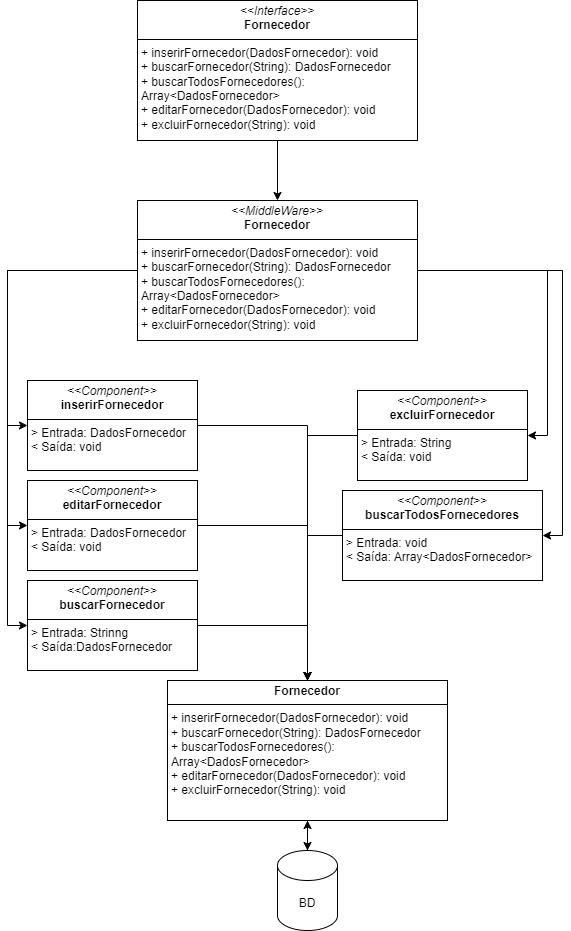

The diagram above was exported from draw.io. Its source (the exported page's mxGraphModel, read from the mxfile embedded in the PNG):
<mxGraphModel dx="1393" dy="789" grid="1" gridSize="10" guides="1" tooltips="1" connect="1" arrows="1" fold="1" page="1" pageScale="1" pageWidth="827" pageHeight="1169" math="0" shadow="0">
  <root>
    <mxCell id="0" />
    <mxCell id="1" parent="0" />
    <mxCell id="iOpOKTiMhZSJ0YGTTrD3-2" style="edgeStyle=orthogonalEdgeStyle;rounded=0;orthogonalLoop=1;jettySize=auto;html=1;exitX=0.5;exitY=1;exitDx=0;exitDy=0;entryX=0.5;entryY=0;entryDx=0;entryDy=0;" edge="1" parent="1" source="Gn4x0j2BB07o5eoxoqjv-3" target="Gn4x0j2BB07o5eoxoqjv-4">
      <mxGeometry relative="1" as="geometry" />
    </mxCell>
    <mxCell id="Gn4x0j2BB07o5eoxoqjv-3" value="&lt;p style=&quot;margin:0px;margin-top:4px;text-align:center;&quot;&gt;&lt;i&gt;&amp;lt;&amp;lt;Interface&amp;gt;&amp;gt;&lt;/i&gt;&lt;br&gt;&lt;b&gt;Fornecedor&lt;/b&gt;&lt;/p&gt;&lt;hr size=&quot;1&quot; style=&quot;border-style:solid;&quot;&gt;&lt;p style=&quot;margin:0px;margin-left:4px;&quot;&gt;+ inserirFornecedor(DadosFornecedor): void&lt;/p&gt;&lt;p style=&quot;margin:0px;margin-left:4px;&quot;&gt;+ buscarFornecedor(String): DadosFornecedor&lt;/p&gt;&lt;p style=&quot;margin:0px;margin-left:4px;&quot;&gt;+ buscarTodosFornecedores(): Array&amp;lt;DadosFornecedor&amp;gt;&lt;/p&gt;&lt;p style=&quot;margin:0px;margin-left:4px;&quot;&gt;+ editarFornecedor(DadosFornecedor): void&lt;/p&gt;&lt;p style=&quot;margin:0px;margin-left:4px;&quot;&gt;+ excluirFornecedor(String): void&lt;/p&gt;" style="verticalAlign=top;align=left;overflow=fill;html=1;whiteSpace=wrap;" parent="1" vertex="1">
      <mxGeometry x="230" y="30" width="280" height="140" as="geometry" />
    </mxCell>
    <mxCell id="iOpOKTiMhZSJ0YGTTrD3-20" style="edgeStyle=orthogonalEdgeStyle;rounded=0;orthogonalLoop=1;jettySize=auto;html=1;exitX=1;exitY=0.5;exitDx=0;exitDy=0;entryX=1;entryY=0.5;entryDx=0;entryDy=0;" edge="1" parent="1" source="Gn4x0j2BB07o5eoxoqjv-4" target="iOpOKTiMhZSJ0YGTTrD3-8">
      <mxGeometry relative="1" as="geometry" />
    </mxCell>
    <mxCell id="iOpOKTiMhZSJ0YGTTrD3-21" style="edgeStyle=orthogonalEdgeStyle;rounded=0;orthogonalLoop=1;jettySize=auto;html=1;exitX=1;exitY=0.5;exitDx=0;exitDy=0;entryX=1;entryY=0.5;entryDx=0;entryDy=0;" edge="1" parent="1" source="Gn4x0j2BB07o5eoxoqjv-4" target="iOpOKTiMhZSJ0YGTTrD3-6">
      <mxGeometry relative="1" as="geometry" />
    </mxCell>
    <mxCell id="iOpOKTiMhZSJ0YGTTrD3-22" style="edgeStyle=orthogonalEdgeStyle;rounded=0;orthogonalLoop=1;jettySize=auto;html=1;exitX=0;exitY=0.5;exitDx=0;exitDy=0;entryX=0;entryY=0.5;entryDx=0;entryDy=0;" edge="1" parent="1" source="Gn4x0j2BB07o5eoxoqjv-4" target="iOpOKTiMhZSJ0YGTTrD3-4">
      <mxGeometry relative="1" as="geometry" />
    </mxCell>
    <mxCell id="iOpOKTiMhZSJ0YGTTrD3-23" style="edgeStyle=orthogonalEdgeStyle;rounded=0;orthogonalLoop=1;jettySize=auto;html=1;exitX=0;exitY=0.5;exitDx=0;exitDy=0;entryX=0;entryY=0.5;entryDx=0;entryDy=0;" edge="1" parent="1" source="Gn4x0j2BB07o5eoxoqjv-4" target="iOpOKTiMhZSJ0YGTTrD3-7">
      <mxGeometry relative="1" as="geometry" />
    </mxCell>
    <mxCell id="iOpOKTiMhZSJ0YGTTrD3-24" style="edgeStyle=orthogonalEdgeStyle;rounded=0;orthogonalLoop=1;jettySize=auto;html=1;exitX=0;exitY=0.5;exitDx=0;exitDy=0;entryX=0;entryY=0.5;entryDx=0;entryDy=0;" edge="1" parent="1" source="Gn4x0j2BB07o5eoxoqjv-4" target="iOpOKTiMhZSJ0YGTTrD3-5">
      <mxGeometry relative="1" as="geometry" />
    </mxCell>
    <mxCell id="Gn4x0j2BB07o5eoxoqjv-4" value="&lt;p style=&quot;margin:0px;margin-top:4px;text-align:center;&quot;&gt;&lt;i&gt;&amp;lt;&amp;lt;MiddleWare&amp;gt;&amp;gt;&lt;/i&gt;&lt;br&gt;&lt;b&gt;Fornecedor&lt;/b&gt;&lt;/p&gt;&lt;hr size=&quot;1&quot; style=&quot;border-style:solid;&quot;&gt;&lt;p style=&quot;margin:0px;margin-left:4px;&quot;&gt;+ inserirFornecedor(DadosFornecedor): void&lt;/p&gt;&lt;p style=&quot;margin:0px;margin-left:4px;&quot;&gt;+ buscarFornecedor(String): DadosFornecedor&lt;/p&gt;&lt;p style=&quot;margin:0px;margin-left:4px;&quot;&gt;+ buscarTodosFornecedores(): Array&amp;lt;DadosFornecedor&amp;gt;&lt;/p&gt;&lt;p style=&quot;margin:0px;margin-left:4px;&quot;&gt;+ editarFornecedor(DadosFornecedor): void&lt;/p&gt;&lt;p style=&quot;margin:0px;margin-left:4px;&quot;&gt;+ excluirFornecedor(String): void&lt;/p&gt;" style="verticalAlign=top;align=left;overflow=fill;html=1;whiteSpace=wrap;" parent="1" vertex="1">
      <mxGeometry x="230" y="230" width="280" height="140" as="geometry" />
    </mxCell>
    <mxCell id="Gn4x0j2BB07o5eoxoqjv-11" style="edgeStyle=orthogonalEdgeStyle;rounded=0;orthogonalLoop=1;jettySize=auto;html=1;" parent="1" source="Gn4x0j2BB07o5eoxoqjv-5" target="Gn4x0j2BB07o5eoxoqjv-12" edge="1">
      <mxGeometry relative="1" as="geometry">
        <mxPoint x="590" y="530" as="targetPoint" />
      </mxGeometry>
    </mxCell>
    <mxCell id="Gn4x0j2BB07o5eoxoqjv-5" value="&lt;p style=&quot;margin:0px;margin-top:4px;text-align:center;&quot;&gt;&lt;b&gt;Fornecedor&lt;/b&gt;&lt;/p&gt;&lt;hr size=&quot;1&quot; style=&quot;border-style:solid;&quot;&gt;&lt;p style=&quot;margin:0px;margin-left:4px;&quot;&gt;+ inserirFornecedor(DadosFornecedor): void&lt;/p&gt;&lt;p style=&quot;margin:0px;margin-left:4px;&quot;&gt;+ buscarFornecedor(String): DadosFornecedor&lt;/p&gt;&lt;p style=&quot;margin:0px;margin-left:4px;&quot;&gt;+ buscarTodosFornecedores(): Array&amp;lt;DadosFornecedor&amp;gt;&lt;/p&gt;&lt;p style=&quot;margin:0px;margin-left:4px;&quot;&gt;+ editarFornecedor(DadosFornecedor): void&lt;/p&gt;&lt;p style=&quot;margin:0px;margin-left:4px;&quot;&gt;+ excluirFornecedor(String): void&lt;/p&gt;" style="verticalAlign=top;align=left;overflow=fill;html=1;whiteSpace=wrap;" parent="1" vertex="1">
      <mxGeometry x="260" y="710" width="280" height="140" as="geometry" />
    </mxCell>
    <mxCell id="iOpOKTiMhZSJ0YGTTrD3-1" value="" style="edgeStyle=orthogonalEdgeStyle;rounded=0;orthogonalLoop=1;jettySize=auto;html=1;" edge="1" parent="1" source="Gn4x0j2BB07o5eoxoqjv-12" target="Gn4x0j2BB07o5eoxoqjv-5">
      <mxGeometry relative="1" as="geometry" />
    </mxCell>
    <mxCell id="Gn4x0j2BB07o5eoxoqjv-12" value="BD" style="shape=cylinder3;whiteSpace=wrap;html=1;boundedLbl=1;backgroundOutline=1;size=15;" parent="1" vertex="1">
      <mxGeometry x="370" y="880" width="60" height="80" as="geometry" />
    </mxCell>
    <mxCell id="iOpOKTiMhZSJ0YGTTrD3-25" style="edgeStyle=orthogonalEdgeStyle;rounded=0;orthogonalLoop=1;jettySize=auto;html=1;exitX=1;exitY=0.5;exitDx=0;exitDy=0;entryX=0.5;entryY=0;entryDx=0;entryDy=0;" edge="1" parent="1" source="iOpOKTiMhZSJ0YGTTrD3-4" target="Gn4x0j2BB07o5eoxoqjv-5">
      <mxGeometry relative="1" as="geometry" />
    </mxCell>
    <mxCell id="iOpOKTiMhZSJ0YGTTrD3-4" value="&lt;p style=&quot;margin:0px;margin-top:4px;text-align:center;&quot;&gt;&lt;i&gt;&amp;lt;&amp;lt;Component&amp;gt;&amp;gt;&lt;/i&gt;&lt;br&gt;&lt;b&gt;inserirFornecedor&lt;/b&gt;&lt;/p&gt;&lt;hr size=&quot;1&quot; style=&quot;border-style:solid;&quot;&gt;&lt;p style=&quot;margin:0px;margin-left:4px;&quot;&gt;&amp;gt; Entrada: DadosFornecedor&lt;/p&gt;&lt;p style=&quot;margin:0px;margin-left:4px;&quot;&gt;&amp;lt; Saída: void&lt;/p&gt;" style="verticalAlign=top;align=left;overflow=fill;html=1;whiteSpace=wrap;" vertex="1" parent="1">
      <mxGeometry x="120" y="410" width="170" height="90" as="geometry" />
    </mxCell>
    <mxCell id="iOpOKTiMhZSJ0YGTTrD3-27" style="edgeStyle=orthogonalEdgeStyle;rounded=0;orthogonalLoop=1;jettySize=auto;html=1;exitX=1;exitY=0.5;exitDx=0;exitDy=0;entryX=0.5;entryY=0;entryDx=0;entryDy=0;" edge="1" parent="1" source="iOpOKTiMhZSJ0YGTTrD3-5" target="Gn4x0j2BB07o5eoxoqjv-5">
      <mxGeometry relative="1" as="geometry" />
    </mxCell>
    <mxCell id="iOpOKTiMhZSJ0YGTTrD3-5" value="&lt;p style=&quot;margin:0px;margin-top:4px;text-align:center;&quot;&gt;&lt;i&gt;&amp;lt;&amp;lt;Component&amp;gt;&amp;gt;&lt;/i&gt;&lt;br&gt;&lt;b&gt;buscarFornecedor&lt;/b&gt;&lt;/p&gt;&lt;hr size=&quot;1&quot; style=&quot;border-style:solid;&quot;&gt;&lt;p style=&quot;margin:0px;margin-left:4px;&quot;&gt;&amp;gt; Entrada: Strinng&lt;/p&gt;&lt;p style=&quot;margin:0px;margin-left:4px;&quot;&gt;&amp;lt; Saída:DadosFornecedor&lt;/p&gt;" style="verticalAlign=top;align=left;overflow=fill;html=1;whiteSpace=wrap;" vertex="1" parent="1">
      <mxGeometry x="120" y="610" width="170" height="90" as="geometry" />
    </mxCell>
    <mxCell id="iOpOKTiMhZSJ0YGTTrD3-29" style="edgeStyle=orthogonalEdgeStyle;rounded=0;orthogonalLoop=1;jettySize=auto;html=1;exitX=0;exitY=0.5;exitDx=0;exitDy=0;entryX=0.5;entryY=0;entryDx=0;entryDy=0;" edge="1" parent="1" source="iOpOKTiMhZSJ0YGTTrD3-6" target="Gn4x0j2BB07o5eoxoqjv-5">
      <mxGeometry relative="1" as="geometry" />
    </mxCell>
    <mxCell id="iOpOKTiMhZSJ0YGTTrD3-6" value="&lt;p style=&quot;margin:0px;margin-top:4px;text-align:center;&quot;&gt;&lt;i&gt;&amp;lt;&amp;lt;Component&amp;gt;&amp;gt;&lt;/i&gt;&lt;br&gt;&lt;b&gt;buscarTodosFornecedores&lt;/b&gt;&lt;/p&gt;&lt;hr size=&quot;1&quot; style=&quot;border-style:solid;&quot;&gt;&lt;p style=&quot;margin:0px;margin-left:4px;&quot;&gt;&amp;gt; Entrada: void&lt;/p&gt;&lt;p style=&quot;margin:0px;margin-left:4px;&quot;&gt;&amp;lt; Saída: Array&amp;lt;DadosFornecedor&amp;gt;&lt;/p&gt;" style="verticalAlign=top;align=left;overflow=fill;html=1;whiteSpace=wrap;" vertex="1" parent="1">
      <mxGeometry x="435" y="520" width="200" height="90" as="geometry" />
    </mxCell>
    <mxCell id="iOpOKTiMhZSJ0YGTTrD3-26" style="edgeStyle=orthogonalEdgeStyle;rounded=0;orthogonalLoop=1;jettySize=auto;html=1;exitX=1;exitY=0.5;exitDx=0;exitDy=0;entryX=0.5;entryY=0;entryDx=0;entryDy=0;" edge="1" parent="1" source="iOpOKTiMhZSJ0YGTTrD3-7" target="Gn4x0j2BB07o5eoxoqjv-5">
      <mxGeometry relative="1" as="geometry" />
    </mxCell>
    <mxCell id="iOpOKTiMhZSJ0YGTTrD3-7" value="&lt;p style=&quot;margin:0px;margin-top:4px;text-align:center;&quot;&gt;&lt;i&gt;&amp;lt;&amp;lt;Component&amp;gt;&amp;gt;&lt;/i&gt;&lt;br&gt;&lt;b&gt;editarFornecedor&lt;/b&gt;&lt;/p&gt;&lt;hr size=&quot;1&quot; style=&quot;border-style:solid;&quot;&gt;&lt;p style=&quot;margin:0px;margin-left:4px;&quot;&gt;&amp;gt; Entrada: DadosFornecedor&lt;/p&gt;&lt;p style=&quot;margin:0px;margin-left:4px;&quot;&gt;&amp;lt; Saída: void&lt;/p&gt;" style="verticalAlign=top;align=left;overflow=fill;html=1;whiteSpace=wrap;" vertex="1" parent="1">
      <mxGeometry x="120" y="510" width="170" height="90" as="geometry" />
    </mxCell>
    <mxCell id="iOpOKTiMhZSJ0YGTTrD3-28" style="edgeStyle=orthogonalEdgeStyle;rounded=0;orthogonalLoop=1;jettySize=auto;html=1;exitX=0;exitY=0.5;exitDx=0;exitDy=0;entryX=0.5;entryY=0;entryDx=0;entryDy=0;" edge="1" parent="1" source="iOpOKTiMhZSJ0YGTTrD3-8" target="Gn4x0j2BB07o5eoxoqjv-5">
      <mxGeometry relative="1" as="geometry" />
    </mxCell>
    <mxCell id="iOpOKTiMhZSJ0YGTTrD3-8" value="&lt;p style=&quot;margin:0px;margin-top:4px;text-align:center;&quot;&gt;&lt;i&gt;&amp;lt;&amp;lt;Component&amp;gt;&amp;gt;&lt;/i&gt;&lt;br&gt;&lt;b&gt;excluirFornecedor&lt;/b&gt;&lt;/p&gt;&lt;hr size=&quot;1&quot; style=&quot;border-style:solid;&quot;&gt;&lt;p style=&quot;margin:0px;margin-left:4px;&quot;&gt;&amp;gt; Entrada: String&lt;/p&gt;&lt;p style=&quot;margin:0px;margin-left:4px;&quot;&gt;&amp;lt; Saída: void&lt;/p&gt;" style="verticalAlign=top;align=left;overflow=fill;html=1;whiteSpace=wrap;" vertex="1" parent="1">
      <mxGeometry x="450" y="420" width="170" height="90" as="geometry" />
    </mxCell>
  </root>
</mxGraphModel>